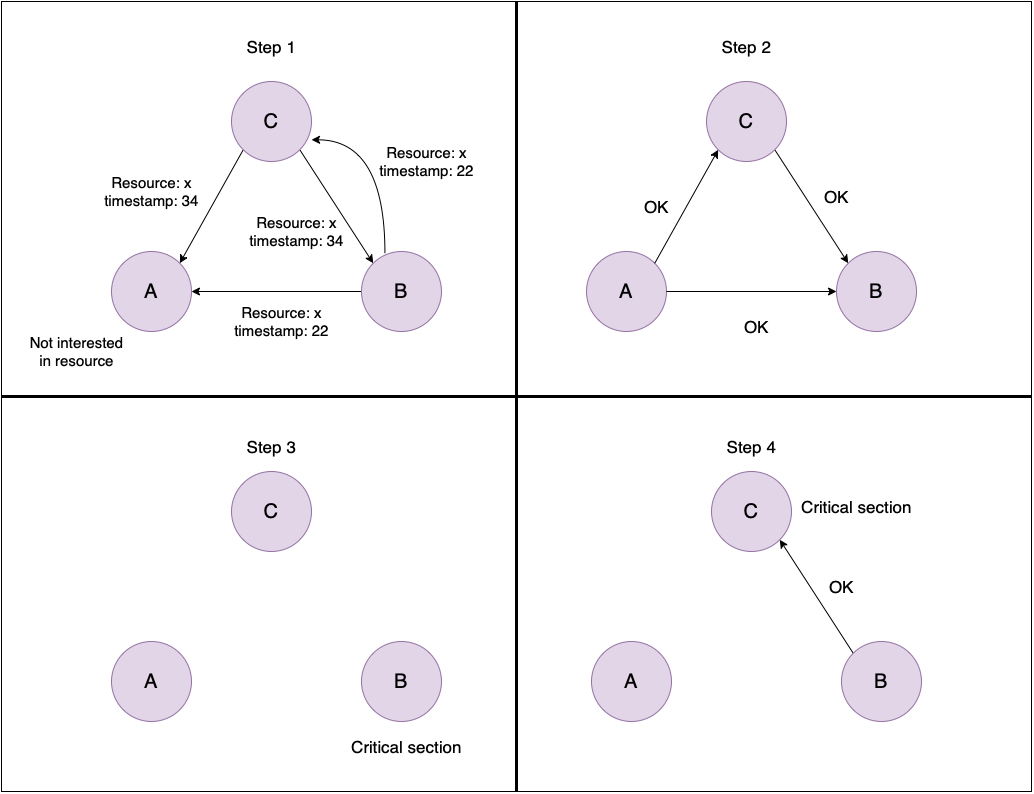

The diagram above was exported from draw.io. Its source (the exported page's mxGraphModel, read from the mxfile embedded in the PNG):
<mxGraphModel dx="2165" dy="1334" grid="1" gridSize="10" guides="1" tooltips="1" connect="1" arrows="1" fold="1" page="0" pageScale="1" pageWidth="850" pageHeight="1100" math="0" shadow="0">
  <root>
    <mxCell id="0" />
    <mxCell id="1" parent="0" />
    <mxCell id="yWldBwrM1DGDAsIMJOIy-46" value="" style="rounded=0;whiteSpace=wrap;html=1;fontSize=17;" parent="1" vertex="1">
      <mxGeometry x="-380" y="-390" width="1030" height="790" as="geometry" />
    </mxCell>
    <mxCell id="yWldBwrM1DGDAsIMJOIy-2" value="A" style="ellipse;whiteSpace=wrap;html=1;aspect=fixed;fontSize=20;fillColor=#e1d5e7;strokeColor=#9673a6;" parent="1" vertex="1">
      <mxGeometry x="-270" y="-140" width="80" height="80" as="geometry" />
    </mxCell>
    <mxCell id="yWldBwrM1DGDAsIMJOIy-7" style="edgeStyle=none;rounded=0;orthogonalLoop=1;jettySize=auto;html=1;exitX=1;exitY=1;exitDx=0;exitDy=0;entryX=0;entryY=0;entryDx=0;entryDy=0;fontSize=20;" parent="1" source="yWldBwrM1DGDAsIMJOIy-3" target="yWldBwrM1DGDAsIMJOIy-4" edge="1">
      <mxGeometry relative="1" as="geometry" />
    </mxCell>
    <mxCell id="yWldBwrM1DGDAsIMJOIy-8" style="edgeStyle=none;rounded=0;orthogonalLoop=1;jettySize=auto;html=1;exitX=0;exitY=1;exitDx=0;exitDy=0;entryX=1;entryY=0;entryDx=0;entryDy=0;fontSize=20;" parent="1" source="yWldBwrM1DGDAsIMJOIy-3" target="yWldBwrM1DGDAsIMJOIy-2" edge="1">
      <mxGeometry relative="1" as="geometry" />
    </mxCell>
    <mxCell id="yWldBwrM1DGDAsIMJOIy-3" value="C" style="ellipse;whiteSpace=wrap;html=1;aspect=fixed;fontSize=20;fillColor=#e1d5e7;strokeColor=#9673a6;" parent="1" vertex="1">
      <mxGeometry x="-150" y="-310" width="80" height="80" as="geometry" />
    </mxCell>
    <mxCell id="yWldBwrM1DGDAsIMJOIy-9" style="edgeStyle=none;rounded=0;orthogonalLoop=1;jettySize=auto;html=1;exitX=0;exitY=0.5;exitDx=0;exitDy=0;entryX=1;entryY=0.5;entryDx=0;entryDy=0;fontSize=20;" parent="1" source="yWldBwrM1DGDAsIMJOIy-4" target="yWldBwrM1DGDAsIMJOIy-2" edge="1">
      <mxGeometry relative="1" as="geometry" />
    </mxCell>
    <mxCell id="yWldBwrM1DGDAsIMJOIy-4" value="B" style="ellipse;whiteSpace=wrap;html=1;aspect=fixed;fontSize=20;fillColor=#e1d5e7;strokeColor=#9673a6;" parent="1" vertex="1">
      <mxGeometry x="-20" y="-140" width="80" height="80" as="geometry" />
    </mxCell>
    <mxCell id="yWldBwrM1DGDAsIMJOIy-10" value="Resource: x&lt;br style=&quot;font-size: 15px;&quot;&gt;timestamp: 34" style="text;html=1;align=center;verticalAlign=middle;resizable=0;points=[];autosize=1;strokeColor=none;fillColor=none;fontSize=15;" parent="1" vertex="1">
      <mxGeometry x="-140" y="-180" width="110" height="40" as="geometry" />
    </mxCell>
    <mxCell id="yWldBwrM1DGDAsIMJOIy-13" value="Resource: x&lt;br style=&quot;font-size: 15px;&quot;&gt;timestamp: 22" style="text;html=1;align=center;verticalAlign=middle;resizable=0;points=[];autosize=1;strokeColor=none;fillColor=none;fontSize=15;" parent="1" vertex="1">
      <mxGeometry x="-155" y="-90" width="110" height="40" as="geometry" />
    </mxCell>
    <mxCell id="yWldBwrM1DGDAsIMJOIy-14" value="Resource: x&lt;br style=&quot;font-size: 15px;&quot;&gt;timestamp: 34" style="text;html=1;align=center;verticalAlign=middle;resizable=0;points=[];autosize=1;strokeColor=none;fillColor=none;fontSize=15;" parent="1" vertex="1">
      <mxGeometry x="-285" y="-220" width="110" height="40" as="geometry" />
    </mxCell>
    <mxCell id="yWldBwrM1DGDAsIMJOIy-15" value="A" style="ellipse;whiteSpace=wrap;html=1;aspect=fixed;fontSize=20;fillColor=#e1d5e7;strokeColor=#9673a6;" parent="1" vertex="1">
      <mxGeometry x="205" y="-140" width="80" height="80" as="geometry" />
    </mxCell>
    <mxCell id="yWldBwrM1DGDAsIMJOIy-16" style="edgeStyle=none;rounded=0;orthogonalLoop=1;jettySize=auto;html=1;exitX=1;exitY=1;exitDx=0;exitDy=0;entryX=0;entryY=0;entryDx=0;entryDy=0;fontSize=20;" parent="1" source="yWldBwrM1DGDAsIMJOIy-18" target="yWldBwrM1DGDAsIMJOIy-20" edge="1">
      <mxGeometry relative="1" as="geometry" />
    </mxCell>
    <mxCell id="yWldBwrM1DGDAsIMJOIy-17" style="edgeStyle=none;rounded=0;orthogonalLoop=1;jettySize=auto;html=1;exitX=0;exitY=1;exitDx=0;exitDy=0;entryX=1;entryY=0;entryDx=0;entryDy=0;fontSize=20;startArrow=classic;startFill=1;endArrow=none;endFill=0;" parent="1" source="yWldBwrM1DGDAsIMJOIy-18" target="yWldBwrM1DGDAsIMJOIy-15" edge="1">
      <mxGeometry relative="1" as="geometry" />
    </mxCell>
    <mxCell id="yWldBwrM1DGDAsIMJOIy-18" value="C" style="ellipse;whiteSpace=wrap;html=1;aspect=fixed;fontSize=20;fillColor=#e1d5e7;strokeColor=#9673a6;" parent="1" vertex="1">
      <mxGeometry x="325" y="-310" width="80" height="80" as="geometry" />
    </mxCell>
    <mxCell id="yWldBwrM1DGDAsIMJOIy-19" style="edgeStyle=none;rounded=0;orthogonalLoop=1;jettySize=auto;html=1;exitX=0;exitY=0.5;exitDx=0;exitDy=0;entryX=1;entryY=0.5;entryDx=0;entryDy=0;fontSize=20;startArrow=classic;startFill=1;endArrow=none;endFill=0;" parent="1" source="yWldBwrM1DGDAsIMJOIy-20" target="yWldBwrM1DGDAsIMJOIy-15" edge="1">
      <mxGeometry relative="1" as="geometry" />
    </mxCell>
    <mxCell id="yWldBwrM1DGDAsIMJOIy-20" value="B" style="ellipse;whiteSpace=wrap;html=1;aspect=fixed;fontSize=20;fillColor=#e1d5e7;strokeColor=#9673a6;" parent="1" vertex="1">
      <mxGeometry x="455" y="-140" width="80" height="80" as="geometry" />
    </mxCell>
    <mxCell id="yWldBwrM1DGDAsIMJOIy-22" value="OK" style="text;html=1;align=center;verticalAlign=middle;resizable=0;points=[];autosize=1;strokeColor=none;fillColor=none;fontSize=17;" parent="1" vertex="1">
      <mxGeometry x="355" y="-80" width="40" height="30" as="geometry" />
    </mxCell>
    <mxCell id="yWldBwrM1DGDAsIMJOIy-24" value="OK" style="text;html=1;align=center;verticalAlign=middle;resizable=0;points=[];autosize=1;strokeColor=none;fillColor=none;fontSize=17;" parent="1" vertex="1">
      <mxGeometry x="255" y="-200" width="40" height="30" as="geometry" />
    </mxCell>
    <mxCell id="yWldBwrM1DGDAsIMJOIy-25" value="OK" style="text;html=1;align=center;verticalAlign=middle;resizable=0;points=[];autosize=1;strokeColor=none;fillColor=none;fontSize=17;" parent="1" vertex="1">
      <mxGeometry x="435" y="-210" width="40" height="30" as="geometry" />
    </mxCell>
    <mxCell id="yWldBwrM1DGDAsIMJOIy-26" value="A" style="ellipse;whiteSpace=wrap;html=1;aspect=fixed;fontSize=20;fillColor=#e1d5e7;strokeColor=#9673a6;" parent="1" vertex="1">
      <mxGeometry x="-270" y="250" width="80" height="80" as="geometry" />
    </mxCell>
    <mxCell id="yWldBwrM1DGDAsIMJOIy-29" value="C" style="ellipse;whiteSpace=wrap;html=1;aspect=fixed;fontSize=20;fillColor=#e1d5e7;strokeColor=#9673a6;" parent="1" vertex="1">
      <mxGeometry x="-150" y="80" width="80" height="80" as="geometry" />
    </mxCell>
    <mxCell id="yWldBwrM1DGDAsIMJOIy-31" value="B" style="ellipse;whiteSpace=wrap;html=1;aspect=fixed;fontSize=20;fillColor=#e1d5e7;strokeColor=#9673a6;" parent="1" vertex="1">
      <mxGeometry x="-20" y="250" width="80" height="80" as="geometry" />
    </mxCell>
    <mxCell id="yWldBwrM1DGDAsIMJOIy-35" value="A" style="ellipse;whiteSpace=wrap;html=1;aspect=fixed;fontSize=20;fillColor=#e1d5e7;strokeColor=#9673a6;" parent="1" vertex="1">
      <mxGeometry x="210" y="250" width="80" height="80" as="geometry" />
    </mxCell>
    <mxCell id="yWldBwrM1DGDAsIMJOIy-36" style="edgeStyle=none;rounded=0;orthogonalLoop=1;jettySize=auto;html=1;exitX=1;exitY=1;exitDx=0;exitDy=0;entryX=0;entryY=0;entryDx=0;entryDy=0;fontSize=20;startArrow=classic;startFill=1;endArrow=none;endFill=0;" parent="1" source="yWldBwrM1DGDAsIMJOIy-38" target="yWldBwrM1DGDAsIMJOIy-40" edge="1">
      <mxGeometry relative="1" as="geometry" />
    </mxCell>
    <mxCell id="yWldBwrM1DGDAsIMJOIy-38" value="C" style="ellipse;whiteSpace=wrap;html=1;aspect=fixed;fontSize=20;fillColor=#e1d5e7;strokeColor=#9673a6;" parent="1" vertex="1">
      <mxGeometry x="330" y="80" width="80" height="80" as="geometry" />
    </mxCell>
    <mxCell id="yWldBwrM1DGDAsIMJOIy-40" value="B" style="ellipse;whiteSpace=wrap;html=1;aspect=fixed;fontSize=20;fillColor=#e1d5e7;strokeColor=#9673a6;" parent="1" vertex="1">
      <mxGeometry x="460" y="250" width="80" height="80" as="geometry" />
    </mxCell>
    <mxCell id="yWldBwrM1DGDAsIMJOIy-43" value="OK" style="text;html=1;align=center;verticalAlign=middle;resizable=0;points=[];autosize=1;strokeColor=none;fillColor=none;fontSize=17;" parent="1" vertex="1">
      <mxGeometry x="440" y="180" width="40" height="30" as="geometry" />
    </mxCell>
    <mxCell id="yWldBwrM1DGDAsIMJOIy-44" value="Critical section" style="text;html=1;align=center;verticalAlign=middle;resizable=0;points=[];autosize=1;strokeColor=none;fillColor=none;fontSize=17;" parent="1" vertex="1">
      <mxGeometry x="-35" y="340" width="120" height="30" as="geometry" />
    </mxCell>
    <mxCell id="yWldBwrM1DGDAsIMJOIy-45" value="Critical section" style="text;html=1;align=center;verticalAlign=middle;resizable=0;points=[];autosize=1;strokeColor=none;fillColor=none;fontSize=17;" parent="1" vertex="1">
      <mxGeometry x="415" y="100" width="120" height="30" as="geometry" />
    </mxCell>
    <mxCell id="yWldBwrM1DGDAsIMJOIy-47" style="edgeStyle=orthogonalEdgeStyle;rounded=0;orthogonalLoop=1;jettySize=auto;html=1;exitX=1;exitY=1;exitDx=0;exitDy=0;entryX=0;entryY=0;entryDx=0;entryDy=0;fontSize=20;curved=1;startArrow=classic;startFill=1;endArrow=none;endFill=0;" parent="1" edge="1">
      <mxGeometry relative="1" as="geometry">
        <mxPoint x="-69.99572875253787" y="-251.71572875253787" as="sourcePoint" />
        <mxPoint x="3.4357287525378704" y="-138.28427124746213" as="targetPoint" />
      </mxGeometry>
    </mxCell>
    <mxCell id="yWldBwrM1DGDAsIMJOIy-48" value="Resource: x&lt;br style=&quot;font-size: 15px&quot;&gt;timestamp: 22" style="text;html=1;align=center;verticalAlign=middle;resizable=0;points=[];autosize=1;strokeColor=none;fillColor=none;fontSize=15;" parent="1" vertex="1">
      <mxGeometry x="-10" y="-250" width="110" height="40" as="geometry" />
    </mxCell>
    <mxCell id="yWldBwrM1DGDAsIMJOIy-49" value="Not interested &lt;br&gt;in resource" style="text;html=1;align=center;verticalAlign=middle;resizable=0;points=[];autosize=1;strokeColor=none;fillColor=none;fontSize=15;" parent="1" vertex="1">
      <mxGeometry x="-360" y="-60" width="110" height="40" as="geometry" />
    </mxCell>
    <mxCell id="cY2r2kkfU6WigXlwBhqv-1" value="Step 1" style="text;html=1;align=center;verticalAlign=middle;resizable=0;points=[];autosize=1;strokeColor=none;fillColor=none;fontSize=17;" vertex="1" parent="1">
      <mxGeometry x="-140" y="-360" width="60" height="30" as="geometry" />
    </mxCell>
    <mxCell id="cY2r2kkfU6WigXlwBhqv-2" value="Step 2" style="text;html=1;align=center;verticalAlign=middle;resizable=0;points=[];autosize=1;strokeColor=none;fillColor=none;fontSize=17;" vertex="1" parent="1">
      <mxGeometry x="335" y="-360" width="60" height="30" as="geometry" />
    </mxCell>
    <mxCell id="cY2r2kkfU6WigXlwBhqv-3" value="Step 3" style="text;html=1;align=center;verticalAlign=middle;resizable=0;points=[];autosize=1;strokeColor=none;fillColor=none;fontSize=17;" vertex="1" parent="1">
      <mxGeometry x="-140" y="40" width="60" height="30" as="geometry" />
    </mxCell>
    <mxCell id="cY2r2kkfU6WigXlwBhqv-4" value="Step 4" style="text;html=1;align=center;verticalAlign=middle;resizable=0;points=[];autosize=1;strokeColor=none;fillColor=none;fontSize=17;" vertex="1" parent="1">
      <mxGeometry x="340" y="40" width="60" height="30" as="geometry" />
    </mxCell>
    <mxCell id="cY2r2kkfU6WigXlwBhqv-5" value="" style="endArrow=none;html=1;rounded=0;entryX=0.5;entryY=0;entryDx=0;entryDy=0;exitX=0.5;exitY=1;exitDx=0;exitDy=0;strokeWidth=3;" edge="1" parent="1" source="yWldBwrM1DGDAsIMJOIy-46" target="yWldBwrM1DGDAsIMJOIy-46">
      <mxGeometry width="50" height="50" relative="1" as="geometry">
        <mxPoint x="110" y="70" as="sourcePoint" />
        <mxPoint x="160" y="20" as="targetPoint" />
      </mxGeometry>
    </mxCell>
    <mxCell id="cY2r2kkfU6WigXlwBhqv-6" value="" style="endArrow=none;html=1;rounded=0;entryX=1;entryY=0.5;entryDx=0;entryDy=0;exitX=0;exitY=0.5;exitDx=0;exitDy=0;strokeWidth=3;" edge="1" parent="1" source="yWldBwrM1DGDAsIMJOIy-46" target="yWldBwrM1DGDAsIMJOIy-46">
      <mxGeometry width="50" height="50" relative="1" as="geometry">
        <mxPoint x="145" y="410" as="sourcePoint" />
        <mxPoint x="145" y="-380" as="targetPoint" />
      </mxGeometry>
    </mxCell>
  </root>
</mxGraphModel>